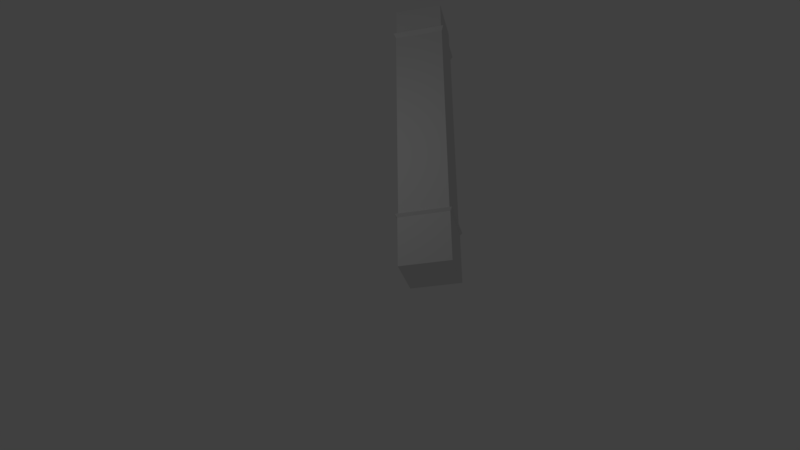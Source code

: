 # Source: column3.blend  (saved by Blender 2.78.0; exported with 4.5.12 LTS)
import bpy
from mathutils import Matrix  # noqa: F401  (used for matrix-valued properties, if any)

bpy.ops.wm.read_factory_settings(use_empty=True)
scene = bpy.context.scene
scene.name = 'Scene'

# ---- collections
col_collection_1 = bpy.data.collections.new('Collection 1'); scene.collection.children.link(col_collection_1)

# ---- materials (node trees are filled in below, after node groups)
mat_material = bpy.data.materials.new('Material')
mat_material.alpha_threshold = 0.0
mat_material.use_transparent_shadow = False
mat_material.roughness = 0.5
mat_material.line_color = (0.0, 0.0, 0.0, 1.0)

# ---- material node trees

# ---- world
world_world = bpy.data.worlds.new('World'); scene.world = world_world
world_world.color = (0.05088, 0.05088, 0.05088)
world_world.use_sun_shadow = False
world_world.sun_shadow_jitter_overblur = 0.0
world_world.cycles.sampling_method = 'MANUAL'

# ---- cameras
cam_camera = bpy.data.cameras.new('Camera')
cam_camera.clip_end = 100.0
cam_camera.lens = 35.0
cam_camera.sensor_width = 32.0
cam_camera.sensor_height = 18.0
cam_camera.ortho_scale = 7.314
cam_camera.dof.focus_distance = 0.0
cam_camera.dof.aperture_fstop = 128.0

# ---- lights
light_lamp = bpy.data.lights.new('Lamp', 'POINT')
light_lamp.transmission_factor = 0.0
light_lamp.cutoff_distance = 30.0
light_lamp.energy = 100.0
light_lamp.shadow_buffer_clip_start = 1.001
light_lamp.shadow_soft_size = 0.1
light_lamp.shadow_maximum_resolution = 0.006
light_lamp.use_absolute_resolution = True

# ---- meshes
me_cube = bpy.data.meshes.new('Cube')
me_cube.from_pydata([(1.0, 1.0, -1.0), (1.0, -1.0, -1.0), (-1.0, -1.0, -1.0), (-1.0, 1.0, -1.0), (1.0, 1.0, 1.0), (1.0, -1.0, 1.0), (-1.0, -1.0, 1.0), (-1.0, 1.0, 1.0), (1.08, 1.08, 1.12), (1.08, -1.08, 1.12), (-1.08, -1.08, 1.12), (-1.08, 1.08, 1.12), (0.9712, 0.9712, 1.195), (0.9712, -0.9712, 1.195), (-0.9712, -0.9712, 1.195), (-0.9712, 0.9712, 1.195), (0.9712, 0.9712, 9.553), (0.9712, -0.9712, 9.553), (-0.9712, -0.9712, 9.553), (-0.9712, 0.9712, 9.553), (1.053, 1.053, 9.762), (1.053, -1.053, 9.762), (-1.053, -1.053, 9.762), (-1.053, 1.053, 9.762), (0.9492, 0.9492, 9.762), (0.9492, -0.9492, 9.762), (-0.9492, -0.9492, 9.762), (-0.9492, 0.9492, 9.762), (0.9492, 0.9492, 10.99), (0.9492, -0.9492, 10.99), (-0.9492, -0.9492, 10.99), (-0.9492, 0.9492, 10.99)], [], [(0, 1, 2, 3), (6, 5, 9, 10), (0, 4, 5, 1), (1, 5, 6, 2), (2, 6, 7, 3), (4, 0, 3, 7), (9, 8, 12, 13), (5, 4, 8, 9), (7, 6, 10, 11), (4, 7, 11, 8), (15, 14, 18, 19), (11, 10, 14, 15), (8, 11, 15, 12), (10, 9, 13, 14), (18, 17, 21, 22), (12, 15, 19, 16), (14, 13, 17, 18), (13, 12, 16, 17), (23, 22, 26, 27), (17, 16, 20, 21), (19, 18, 22, 23), (16, 19, 23, 20), (24, 27, 31, 28), (20, 23, 27, 24), (22, 21, 25, 26), (21, 20, 24, 25), (28, 31, 30, 29), (26, 25, 29, 30), (25, 24, 28, 29), (27, 26, 30, 31)])
me_cube.materials.append(mat_material)
me_cube.use_remesh_preserve_volume = False
me_cube.use_remesh_preserve_attributes = False
me_cube.use_mirror_vertex_groups = False
me_cube.update()

# ---- objects
ob_cube = bpy.data.objects.new('Cube', me_cube)
ob_lamp = bpy.data.objects.new('Lamp', light_lamp)
ob_camera = bpy.data.objects.new('Camera', cam_camera)

# ---- transforms, parenting, visibility, modifiers, constraints
ob_cube.location = (0.0, 0.0, 2.183)
ob_cube.lock_rotations_4d = False
ob_cube.empty_display_type = 'ARROWS'
ob_cube.lineart.crease_threshold = 0.0
ob_lamp.location = (8.739, -2.368, 5.904)
ob_lamp.rotation_euler = (0.6503, 0.05522, 1.866)
ob_lamp.scale = (42.69, 42.69, 42.69)
ob_lamp.lock_rotations_4d = False
ob_lamp.empty_display_type = 'ARROWS'
ob_lamp.color = (0.0, 0.0, 0.0, 0.0)
ob_lamp.lineart.crease_threshold = 0.0
ob_camera.location = (28.57, 5.584, -12.51)
ob_camera.rotation_euler = (2.068, 0.01158, 1.808)
ob_camera.scale = (1.0, 1.0, 1.0)
ob_camera.lock_rotations_4d = False
ob_camera.empty_display_type = 'ARROWS'
ob_camera.color = (0.0, 0.0, 0.0, 0.0)
ob_camera.display_type = 'WIRE'
ob_camera.lineart.crease_threshold = 0.0

# ---- collection membership
col_collection_1.objects.link(ob_cube)
col_collection_1.objects.link(ob_lamp)
col_collection_1.objects.link(ob_camera)

# ---- scene / render settings (as saved in the file)
scene.camera = ob_camera
scene.frame_start = 1; scene.frame_end = 250; scene.frame_set(1)
scene.render.engine = 'BLENDER_EEVEE_NEXT'
scene.render.resolution_percentage = 50
scene.render.dither_intensity = 0.0
scene.cycles.use_denoising = False
scene.cycles.samples = 128
scene.cycles.sampling_pattern = 'TABULATED_SOBOL'
scene.cycles.light_sampling_threshold = 0.0
scene.cycles.use_adaptive_sampling = False
scene.cycles.use_light_tree = False
scene.cycles.blur_glossy = 0.0
scene.cycles.sample_clamp_indirect = 0.0
scene.view_settings.view_transform = 'Standard'
bpy.context.view_layer.update()
